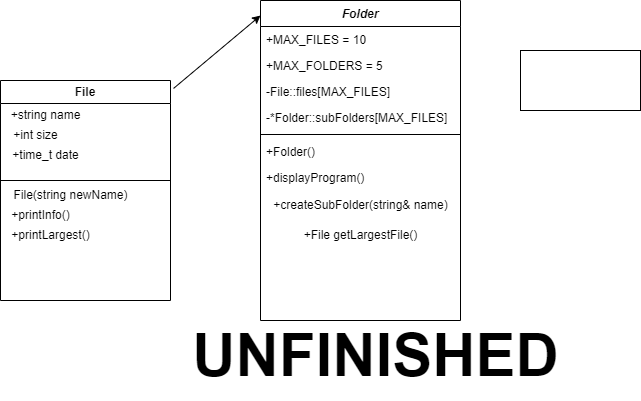

The diagram above was exported from draw.io. Its source (the exported page's mxGraphModel, read from the mxfile embedded in the PNG):
<mxGraphModel dx="1434" dy="772" grid="1" gridSize="10" guides="1" tooltips="1" connect="1" arrows="1" fold="1" page="1" pageScale="1" pageWidth="827" pageHeight="1169" math="0" shadow="0">
  <root>
    <mxCell id="WIyWlLk6GJQsqaUBKTNV-0" />
    <mxCell id="WIyWlLk6GJQsqaUBKTNV-1" parent="WIyWlLk6GJQsqaUBKTNV-0" />
    <mxCell id="zkfFHV4jXpPFQw0GAbJ--0" value="Folder" style="swimlane;fontStyle=3;align=center;verticalAlign=top;childLayout=stackLayout;horizontal=1;startSize=26;horizontalStack=0;resizeParent=1;resizeLast=0;collapsible=1;marginBottom=0;rounded=0;shadow=0;strokeWidth=1;" parent="WIyWlLk6GJQsqaUBKTNV-1" vertex="1">
      <mxGeometry x="280" y="40" width="200" height="320" as="geometry">
        <mxRectangle x="230" y="140" width="160" height="26" as="alternateBounds" />
      </mxGeometry>
    </mxCell>
    <mxCell id="zkfFHV4jXpPFQw0GAbJ--5" value="+MAX_FILES = 10&#10;&#10;" style="text;align=left;verticalAlign=top;spacingLeft=4;spacingRight=4;overflow=hidden;rotatable=0;points=[[0,0.5],[1,0.5]];portConstraint=eastwest;" parent="zkfFHV4jXpPFQw0GAbJ--0" vertex="1">
      <mxGeometry y="26" width="200" height="26" as="geometry" />
    </mxCell>
    <mxCell id="kw8KQgPkPd7Cfq0OmHHe-11" value="+MAX_FOLDERS = 5&#10;" style="text;align=left;verticalAlign=top;spacingLeft=4;spacingRight=4;overflow=hidden;rotatable=0;points=[[0,0.5],[1,0.5]];portConstraint=eastwest;" vertex="1" parent="zkfFHV4jXpPFQw0GAbJ--0">
      <mxGeometry y="52" width="200" height="26" as="geometry" />
    </mxCell>
    <mxCell id="kw8KQgPkPd7Cfq0OmHHe-12" value="-File::files[MAX_FILES]" style="text;align=left;verticalAlign=top;spacingLeft=4;spacingRight=4;overflow=hidden;rotatable=0;points=[[0,0.5],[1,0.5]];portConstraint=eastwest;" vertex="1" parent="zkfFHV4jXpPFQw0GAbJ--0">
      <mxGeometry y="78" width="200" height="26" as="geometry" />
    </mxCell>
    <mxCell id="kw8KQgPkPd7Cfq0OmHHe-18" value="-*Folder::subFolders[MAX_FILES]" style="text;align=left;verticalAlign=top;spacingLeft=4;spacingRight=4;overflow=hidden;rotatable=0;points=[[0,0.5],[1,0.5]];portConstraint=eastwest;" vertex="1" parent="zkfFHV4jXpPFQw0GAbJ--0">
      <mxGeometry y="104" width="200" height="26" as="geometry" />
    </mxCell>
    <mxCell id="zkfFHV4jXpPFQw0GAbJ--4" value="" style="line;html=1;strokeWidth=1;align=left;verticalAlign=middle;spacingTop=-1;spacingLeft=3;spacingRight=3;rotatable=0;labelPosition=right;points=[];portConstraint=eastwest;" parent="zkfFHV4jXpPFQw0GAbJ--0" vertex="1">
      <mxGeometry y="130" width="200" height="8" as="geometry" />
    </mxCell>
    <mxCell id="zkfFHV4jXpPFQw0GAbJ--2" value="+Folder()" style="text;align=left;verticalAlign=top;spacingLeft=4;spacingRight=4;overflow=hidden;rotatable=0;points=[[0,0.5],[1,0.5]];portConstraint=eastwest;rounded=0;shadow=0;html=0;" parent="zkfFHV4jXpPFQw0GAbJ--0" vertex="1">
      <mxGeometry y="138" width="200" height="26" as="geometry" />
    </mxCell>
    <mxCell id="zkfFHV4jXpPFQw0GAbJ--1" value="+displayProgram()" style="text;align=left;verticalAlign=top;spacingLeft=4;spacingRight=4;overflow=hidden;rotatable=0;points=[[0,0.5],[1,0.5]];portConstraint=eastwest;" parent="zkfFHV4jXpPFQw0GAbJ--0" vertex="1">
      <mxGeometry y="164" width="200" height="26" as="geometry" />
    </mxCell>
    <mxCell id="kw8KQgPkPd7Cfq0OmHHe-14" value="+createSubFolder(string&amp;amp; name)" style="text;html=1;align=center;verticalAlign=middle;resizable=0;points=[];autosize=1;strokeColor=none;fillColor=none;" vertex="1" parent="zkfFHV4jXpPFQw0GAbJ--0">
      <mxGeometry y="190" width="200" height="30" as="geometry" />
    </mxCell>
    <mxCell id="kw8KQgPkPd7Cfq0OmHHe-19" value="+File getLargestFile()" style="text;html=1;align=center;verticalAlign=middle;resizable=0;points=[];autosize=1;strokeColor=none;fillColor=none;" vertex="1" parent="zkfFHV4jXpPFQw0GAbJ--0">
      <mxGeometry y="220" width="200" height="30" as="geometry" />
    </mxCell>
    <mxCell id="kw8KQgPkPd7Cfq0OmHHe-1" value="File" style="swimlane;whiteSpace=wrap;html=1;" vertex="1" parent="WIyWlLk6GJQsqaUBKTNV-1">
      <mxGeometry x="20" y="120" width="170" height="220" as="geometry" />
    </mxCell>
    <mxCell id="kw8KQgPkPd7Cfq0OmHHe-4" value="+printInfo()" style="text;html=1;align=center;verticalAlign=middle;resizable=0;points=[];autosize=1;strokeColor=none;fillColor=none;" vertex="1" parent="kw8KQgPkPd7Cfq0OmHHe-1">
      <mxGeometry y="120" width="80" height="30" as="geometry" />
    </mxCell>
    <mxCell id="kw8KQgPkPd7Cfq0OmHHe-5" value="" style="endArrow=none;html=1;rounded=0;" edge="1" parent="kw8KQgPkPd7Cfq0OmHHe-1">
      <mxGeometry width="50" height="50" relative="1" as="geometry">
        <mxPoint y="100" as="sourcePoint" />
        <mxPoint x="170" y="100" as="targetPoint" />
      </mxGeometry>
    </mxCell>
    <mxCell id="kw8KQgPkPd7Cfq0OmHHe-6" value="+string name" style="text;html=1;align=center;verticalAlign=middle;resizable=0;points=[];autosize=1;strokeColor=none;fillColor=none;" vertex="1" parent="kw8KQgPkPd7Cfq0OmHHe-1">
      <mxGeometry y="20" width="90" height="30" as="geometry" />
    </mxCell>
    <mxCell id="kw8KQgPkPd7Cfq0OmHHe-7" value="+int size" style="text;html=1;align=center;verticalAlign=middle;resizable=0;points=[];autosize=1;strokeColor=none;fillColor=none;" vertex="1" parent="kw8KQgPkPd7Cfq0OmHHe-1">
      <mxGeometry y="40" width="70" height="30" as="geometry" />
    </mxCell>
    <mxCell id="kw8KQgPkPd7Cfq0OmHHe-15" value="+printLargest()" style="text;html=1;align=center;verticalAlign=middle;resizable=0;points=[];autosize=1;strokeColor=none;fillColor=none;" vertex="1" parent="kw8KQgPkPd7Cfq0OmHHe-1">
      <mxGeometry y="140" width="100" height="30" as="geometry" />
    </mxCell>
    <mxCell id="kw8KQgPkPd7Cfq0OmHHe-16" value="File(string newName)" style="text;html=1;align=center;verticalAlign=middle;resizable=0;points=[];autosize=1;strokeColor=none;fillColor=none;" vertex="1" parent="kw8KQgPkPd7Cfq0OmHHe-1">
      <mxGeometry y="100" width="140" height="30" as="geometry" />
    </mxCell>
    <mxCell id="kw8KQgPkPd7Cfq0OmHHe-17" value="+time_t date" style="text;html=1;align=center;verticalAlign=middle;resizable=0;points=[];autosize=1;strokeColor=none;fillColor=none;" vertex="1" parent="kw8KQgPkPd7Cfq0OmHHe-1">
      <mxGeometry y="60" width="90" height="30" as="geometry" />
    </mxCell>
    <mxCell id="kw8KQgPkPd7Cfq0OmHHe-10" value="" style="whiteSpace=wrap;html=1;" vertex="1" parent="WIyWlLk6GJQsqaUBKTNV-1">
      <mxGeometry x="540" y="90" width="120" height="60" as="geometry" />
    </mxCell>
    <mxCell id="kw8KQgPkPd7Cfq0OmHHe-13" value="&lt;b&gt;&lt;font style=&quot;font-size: 60px;&quot;&gt;UNFINISHED&lt;/font&gt;&lt;/b&gt;" style="text;html=1;align=center;verticalAlign=middle;resizable=0;points=[];autosize=1;strokeColor=none;fillColor=none;" vertex="1" parent="WIyWlLk6GJQsqaUBKTNV-1">
      <mxGeometry x="200" y="350" width="390" height="90" as="geometry" />
    </mxCell>
    <mxCell id="kw8KQgPkPd7Cfq0OmHHe-20" value="" style="edgeStyle=none;orthogonalLoop=1;jettySize=auto;html=1;rounded=0;exitX=1.018;exitY=0.036;exitDx=0;exitDy=0;exitPerimeter=0;entryX=0;entryY=0.047;entryDx=0;entryDy=0;entryPerimeter=0;" edge="1" parent="WIyWlLk6GJQsqaUBKTNV-1" source="kw8KQgPkPd7Cfq0OmHHe-1" target="zkfFHV4jXpPFQw0GAbJ--0">
      <mxGeometry width="100" relative="1" as="geometry">
        <mxPoint x="170" y="140" as="sourcePoint" />
        <mxPoint x="270" y="140" as="targetPoint" />
        <Array as="points" />
      </mxGeometry>
    </mxCell>
  </root>
</mxGraphModel>